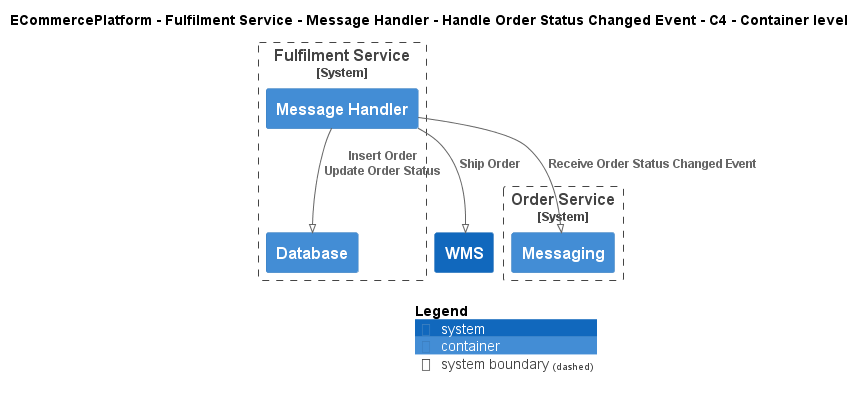

The diagram above was rendered by PlantUML. Its source (embedded in the PNG):
@startuml
!pragma layout smetana
!include ..\..\..\..\..\..\..\.c4s\C4_Container.puml

AddElementTag("c4interflow:lifecycle:new", $bgColor=green, $fontColor=#ffffff, $borderColor=green, $shadowing="False")
AddElementTag("c4interflow:lifecycle:changed", $bgColor=orange, $fontColor=#ffffff, $borderColor=orange, $shadowing="False")
AddElementTag("c4interflow:lifecycle:removed", $bgColor=red, $fontColor=#ffffff, $borderColor=red, $shadowing="False")

AddRelTag("c4interflow:lifecycle:new", $textColor=green, $lineColor=green)
AddRelTag("c4interflow:lifecycle:changed", $textColor=orange, $lineColor=orange)
AddRelTag("c4interflow:lifecycle:removed", $textColor=red, $lineColor=red)

SHOW_PERSON_PORTRAIT()
LAYOUT_TOP_DOWN()

skinparam linetype polyline

title ECommercePlatform - Fulfilment Service - Message Handler - Handle Order Status Changed Event - C4 - Container level


System_Boundary(ECommercePlatform.SoftwareSystems.FulfilmentService, "Fulfilment Service") {
    Container(ECommercePlatform.SoftwareSystems.FulfilmentService.Containers.MessageHandler, "Message Handler", "", "")
    Container(ECommercePlatform.SoftwareSystems.FulfilmentService.Containers.Database, "Database", "", "")
}

System_Boundary(ECommercePlatform.SoftwareSystems.OrderService, "Order Service") {
    Container(ECommercePlatform.SoftwareSystems.OrderService.Containers.Messaging, "Messaging", "", "")
}
System(ECommercePlatform.SoftwareSystems.WMS, "WMS", "")

Rel(ECommercePlatform.SoftwareSystems.FulfilmentService.Containers.MessageHandler, ECommercePlatform.SoftwareSystems.OrderService.Containers.Messaging, "Receive Order Status Changed Event")
Rel(ECommercePlatform.SoftwareSystems.FulfilmentService.Containers.MessageHandler, ECommercePlatform.SoftwareSystems.FulfilmentService.Containers.Database, "Insert Order\nUpdate Order Status")
Rel(ECommercePlatform.SoftwareSystems.FulfilmentService.Containers.MessageHandler, ECommercePlatform.SoftwareSystems.WMS, "Ship Order")


SHOW_LEGEND()
@enduml